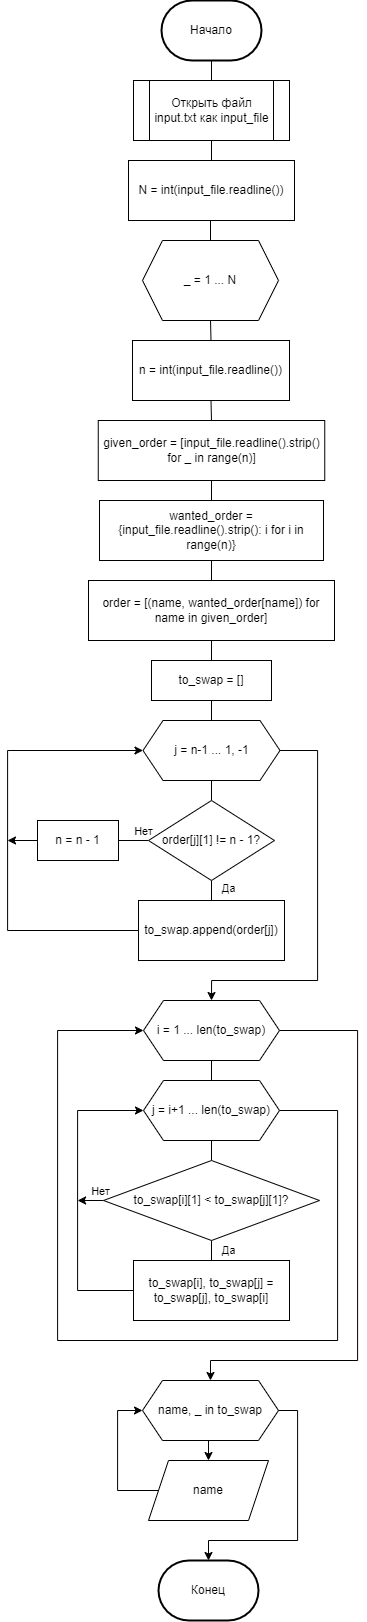

The diagram above was exported from draw.io. Its source (the exported page's mxGraphModel, read from the mxfile embedded in the PNG):
<mxGraphModel dx="2171" dy="1480" grid="1" gridSize="10" guides="1" tooltips="1" connect="1" arrows="1" fold="1" page="1" pageScale="1" pageWidth="827" pageHeight="1169" math="0" shadow="0">
  <root>
    <mxCell id="0" />
    <mxCell id="1" parent="0" />
    <mxCell id="pS3-IT_gb5YWDu9K3TEe-5" style="edgeStyle=orthogonalEdgeStyle;rounded=0;orthogonalLoop=1;jettySize=auto;html=1;exitX=0.5;exitY=1;exitDx=0;exitDy=0;exitPerimeter=0;entryX=0.5;entryY=0;entryDx=0;entryDy=0;endArrow=none;endFill=0;" edge="1" parent="1" source="pS3-IT_gb5YWDu9K3TEe-1" target="pS3-IT_gb5YWDu9K3TEe-2">
      <mxGeometry relative="1" as="geometry" />
    </mxCell>
    <mxCell id="pS3-IT_gb5YWDu9K3TEe-1" value="Начало" style="strokeWidth=2;html=1;shape=mxgraph.flowchart.terminator;whiteSpace=wrap;" vertex="1" parent="1">
      <mxGeometry x="364" y="40" width="100" height="60" as="geometry" />
    </mxCell>
    <mxCell id="pS3-IT_gb5YWDu9K3TEe-6" style="edgeStyle=orthogonalEdgeStyle;rounded=0;orthogonalLoop=1;jettySize=auto;html=1;exitX=0.5;exitY=1;exitDx=0;exitDy=0;entryX=0.5;entryY=0;entryDx=0;entryDy=0;endArrow=none;endFill=0;" edge="1" parent="1" source="pS3-IT_gb5YWDu9K3TEe-2" target="pS3-IT_gb5YWDu9K3TEe-3">
      <mxGeometry relative="1" as="geometry" />
    </mxCell>
    <mxCell id="pS3-IT_gb5YWDu9K3TEe-2" value="Открыть файл input.txt как input_file" style="shape=process;whiteSpace=wrap;html=1;backgroundOutline=1;" vertex="1" parent="1">
      <mxGeometry x="336" y="120" width="156" height="60" as="geometry" />
    </mxCell>
    <mxCell id="pS3-IT_gb5YWDu9K3TEe-7" style="edgeStyle=orthogonalEdgeStyle;rounded=0;orthogonalLoop=1;jettySize=auto;html=1;exitX=0.5;exitY=1;exitDx=0;exitDy=0;entryX=0.5;entryY=0;entryDx=0;entryDy=0;endArrow=none;endFill=0;" edge="1" parent="1" target="pS3-IT_gb5YWDu9K3TEe-4">
      <mxGeometry relative="1" as="geometry">
        <mxPoint x="415.0000000000001" y="260" as="sourcePoint" />
      </mxGeometry>
    </mxCell>
    <mxCell id="pS3-IT_gb5YWDu9K3TEe-3" value="N = int(input_file.readline())" style="rounded=0;whiteSpace=wrap;html=1;" vertex="1" parent="1">
      <mxGeometry x="331" y="200" width="166" height="60" as="geometry" />
    </mxCell>
    <mxCell id="pS3-IT_gb5YWDu9K3TEe-9" style="edgeStyle=orthogonalEdgeStyle;rounded=0;orthogonalLoop=1;jettySize=auto;html=1;exitX=0.5;exitY=1;exitDx=0;exitDy=0;entryX=0.5;entryY=0;entryDx=0;entryDy=0;endArrow=none;endFill=0;" edge="1" parent="1" source="pS3-IT_gb5YWDu9K3TEe-4" target="pS3-IT_gb5YWDu9K3TEe-8">
      <mxGeometry relative="1" as="geometry" />
    </mxCell>
    <mxCell id="pS3-IT_gb5YWDu9K3TEe-4" value="_ = 1 ... N" style="shape=hexagon;perimeter=hexagonPerimeter2;whiteSpace=wrap;html=1;fixedSize=1;" vertex="1" parent="1">
      <mxGeometry x="345" y="280" width="136" height="80" as="geometry" />
    </mxCell>
    <mxCell id="pS3-IT_gb5YWDu9K3TEe-11" style="edgeStyle=orthogonalEdgeStyle;rounded=0;orthogonalLoop=1;jettySize=auto;html=1;exitX=0.5;exitY=1;exitDx=0;exitDy=0;entryX=0.5;entryY=0;entryDx=0;entryDy=0;endArrow=none;endFill=0;" edge="1" parent="1" source="pS3-IT_gb5YWDu9K3TEe-8" target="pS3-IT_gb5YWDu9K3TEe-10">
      <mxGeometry relative="1" as="geometry" />
    </mxCell>
    <mxCell id="pS3-IT_gb5YWDu9K3TEe-8" value="n = int(input_file.readline())" style="rounded=0;whiteSpace=wrap;html=1;" vertex="1" parent="1">
      <mxGeometry x="335" y="380" width="157" height="60" as="geometry" />
    </mxCell>
    <mxCell id="pS3-IT_gb5YWDu9K3TEe-13" style="edgeStyle=orthogonalEdgeStyle;rounded=0;orthogonalLoop=1;jettySize=auto;html=1;exitX=0.5;exitY=1;exitDx=0;exitDy=0;entryX=0.5;entryY=0;entryDx=0;entryDy=0;endArrow=none;endFill=0;" edge="1" parent="1" source="pS3-IT_gb5YWDu9K3TEe-10" target="pS3-IT_gb5YWDu9K3TEe-12">
      <mxGeometry relative="1" as="geometry" />
    </mxCell>
    <mxCell id="pS3-IT_gb5YWDu9K3TEe-10" value="given_order = [input_file.readline().strip() for _ in range(n)]" style="rounded=0;whiteSpace=wrap;html=1;" vertex="1" parent="1">
      <mxGeometry x="300.75" y="460" width="226.5" height="60" as="geometry" />
    </mxCell>
    <mxCell id="pS3-IT_gb5YWDu9K3TEe-15" style="edgeStyle=orthogonalEdgeStyle;rounded=0;orthogonalLoop=1;jettySize=auto;html=1;exitX=0.5;exitY=1;exitDx=0;exitDy=0;entryX=0.5;entryY=0;entryDx=0;entryDy=0;endArrow=none;endFill=0;" edge="1" parent="1" source="pS3-IT_gb5YWDu9K3TEe-12" target="pS3-IT_gb5YWDu9K3TEe-14">
      <mxGeometry relative="1" as="geometry" />
    </mxCell>
    <mxCell id="pS3-IT_gb5YWDu9K3TEe-12" value="wanted_order = {input_file.readline().strip(): i for i in range(n)}" style="rounded=0;whiteSpace=wrap;html=1;" vertex="1" parent="1">
      <mxGeometry x="302" y="540" width="224" height="60" as="geometry" />
    </mxCell>
    <mxCell id="pS3-IT_gb5YWDu9K3TEe-17" style="edgeStyle=orthogonalEdgeStyle;rounded=0;orthogonalLoop=1;jettySize=auto;html=1;exitX=0.5;exitY=1;exitDx=0;exitDy=0;entryX=0.5;entryY=0;entryDx=0;entryDy=0;endArrow=none;endFill=0;" edge="1" parent="1" source="pS3-IT_gb5YWDu9K3TEe-14" target="pS3-IT_gb5YWDu9K3TEe-16">
      <mxGeometry relative="1" as="geometry" />
    </mxCell>
    <mxCell id="pS3-IT_gb5YWDu9K3TEe-14" value="order = [(name, wanted_order[name]) for name in given_order]" style="rounded=0;whiteSpace=wrap;html=1;" vertex="1" parent="1">
      <mxGeometry x="291" y="620" width="246" height="60" as="geometry" />
    </mxCell>
    <mxCell id="pS3-IT_gb5YWDu9K3TEe-19" style="edgeStyle=orthogonalEdgeStyle;rounded=0;orthogonalLoop=1;jettySize=auto;html=1;exitX=0.5;exitY=1;exitDx=0;exitDy=0;entryX=0.5;entryY=0;entryDx=0;entryDy=0;endArrow=none;endFill=0;" edge="1" parent="1" source="pS3-IT_gb5YWDu9K3TEe-16" target="pS3-IT_gb5YWDu9K3TEe-18">
      <mxGeometry relative="1" as="geometry" />
    </mxCell>
    <mxCell id="pS3-IT_gb5YWDu9K3TEe-16" value="to_swap = []" style="rounded=0;whiteSpace=wrap;html=1;" vertex="1" parent="1">
      <mxGeometry x="354" y="700" width="120" height="40" as="geometry" />
    </mxCell>
    <mxCell id="pS3-IT_gb5YWDu9K3TEe-21" style="edgeStyle=orthogonalEdgeStyle;rounded=0;orthogonalLoop=1;jettySize=auto;html=1;exitX=0.5;exitY=1;exitDx=0;exitDy=0;entryX=0.5;entryY=0;entryDx=0;entryDy=0;endArrow=none;endFill=0;" edge="1" parent="1" source="pS3-IT_gb5YWDu9K3TEe-18" target="pS3-IT_gb5YWDu9K3TEe-20">
      <mxGeometry relative="1" as="geometry" />
    </mxCell>
    <mxCell id="pS3-IT_gb5YWDu9K3TEe-31" style="edgeStyle=orthogonalEdgeStyle;rounded=0;orthogonalLoop=1;jettySize=auto;html=1;exitX=1;exitY=0.5;exitDx=0;exitDy=0;entryX=0.5;entryY=0;entryDx=0;entryDy=0;" edge="1" parent="1" source="pS3-IT_gb5YWDu9K3TEe-18" target="pS3-IT_gb5YWDu9K3TEe-30">
      <mxGeometry relative="1" as="geometry">
        <Array as="points">
          <mxPoint x="520" y="790" />
          <mxPoint x="520" y="1020" />
          <mxPoint x="414" y="1020" />
        </Array>
      </mxGeometry>
    </mxCell>
    <mxCell id="pS3-IT_gb5YWDu9K3TEe-18" value="j = n-1 ... 1, -1" style="shape=hexagon;perimeter=hexagonPerimeter2;whiteSpace=wrap;html=1;fixedSize=1;" vertex="1" parent="1">
      <mxGeometry x="345.5" y="760" width="137" height="60" as="geometry" />
    </mxCell>
    <mxCell id="pS3-IT_gb5YWDu9K3TEe-23" style="edgeStyle=orthogonalEdgeStyle;rounded=0;orthogonalLoop=1;jettySize=auto;html=1;exitX=0.5;exitY=1;exitDx=0;exitDy=0;entryX=0.5;entryY=0;entryDx=0;entryDy=0;endArrow=none;endFill=0;" edge="1" parent="1" source="pS3-IT_gb5YWDu9K3TEe-20" target="pS3-IT_gb5YWDu9K3TEe-22">
      <mxGeometry relative="1" as="geometry" />
    </mxCell>
    <mxCell id="pS3-IT_gb5YWDu9K3TEe-24" value="Да" style="edgeLabel;html=1;align=center;verticalAlign=middle;resizable=0;points=[];" vertex="1" connectable="0" parent="pS3-IT_gb5YWDu9K3TEe-23">
      <mxGeometry x="-0.2389" y="1" relative="1" as="geometry">
        <mxPoint x="15" as="offset" />
      </mxGeometry>
    </mxCell>
    <mxCell id="pS3-IT_gb5YWDu9K3TEe-26" style="edgeStyle=orthogonalEdgeStyle;rounded=0;orthogonalLoop=1;jettySize=auto;html=1;exitX=0;exitY=0.5;exitDx=0;exitDy=0;entryX=1;entryY=0.5;entryDx=0;entryDy=0;endArrow=none;endFill=0;" edge="1" parent="1" source="pS3-IT_gb5YWDu9K3TEe-20" target="pS3-IT_gb5YWDu9K3TEe-25">
      <mxGeometry relative="1" as="geometry" />
    </mxCell>
    <mxCell id="pS3-IT_gb5YWDu9K3TEe-27" value="Нет" style="edgeLabel;html=1;align=center;verticalAlign=middle;resizable=0;points=[];" vertex="1" connectable="0" parent="pS3-IT_gb5YWDu9K3TEe-26">
      <mxGeometry x="0.0889" relative="1" as="geometry">
        <mxPoint x="10" y="-10" as="offset" />
      </mxGeometry>
    </mxCell>
    <mxCell id="pS3-IT_gb5YWDu9K3TEe-20" value="order[j][1] != n - 1?" style="rhombus;whiteSpace=wrap;html=1;" vertex="1" parent="1">
      <mxGeometry x="351" y="840" width="126" height="80" as="geometry" />
    </mxCell>
    <mxCell id="pS3-IT_gb5YWDu9K3TEe-28" style="edgeStyle=orthogonalEdgeStyle;rounded=0;orthogonalLoop=1;jettySize=auto;html=1;exitX=0;exitY=0.5;exitDx=0;exitDy=0;entryX=0;entryY=0.5;entryDx=0;entryDy=0;" edge="1" parent="1" source="pS3-IT_gb5YWDu9K3TEe-22" target="pS3-IT_gb5YWDu9K3TEe-18">
      <mxGeometry relative="1" as="geometry">
        <Array as="points">
          <mxPoint x="210" y="970" />
          <mxPoint x="210" y="790" />
        </Array>
      </mxGeometry>
    </mxCell>
    <mxCell id="pS3-IT_gb5YWDu9K3TEe-22" value="to_swap.append(order[j])" style="rounded=0;whiteSpace=wrap;html=1;" vertex="1" parent="1">
      <mxGeometry x="341" y="940" width="146" height="60" as="geometry" />
    </mxCell>
    <mxCell id="pS3-IT_gb5YWDu9K3TEe-29" style="edgeStyle=orthogonalEdgeStyle;rounded=0;orthogonalLoop=1;jettySize=auto;html=1;exitX=0;exitY=0.5;exitDx=0;exitDy=0;" edge="1" parent="1" source="pS3-IT_gb5YWDu9K3TEe-25">
      <mxGeometry relative="1" as="geometry">
        <mxPoint x="210" y="880" as="targetPoint" />
      </mxGeometry>
    </mxCell>
    <mxCell id="pS3-IT_gb5YWDu9K3TEe-25" value="n = n - 1" style="rounded=0;whiteSpace=wrap;html=1;" vertex="1" parent="1">
      <mxGeometry x="240" y="860" width="81" height="40" as="geometry" />
    </mxCell>
    <mxCell id="pS3-IT_gb5YWDu9K3TEe-34" style="edgeStyle=orthogonalEdgeStyle;rounded=0;orthogonalLoop=1;jettySize=auto;html=1;exitX=0.5;exitY=1;exitDx=0;exitDy=0;entryX=0.5;entryY=0;entryDx=0;entryDy=0;endArrow=none;endFill=0;" edge="1" parent="1" source="pS3-IT_gb5YWDu9K3TEe-30" target="pS3-IT_gb5YWDu9K3TEe-33">
      <mxGeometry relative="1" as="geometry" />
    </mxCell>
    <mxCell id="pS3-IT_gb5YWDu9K3TEe-48" style="edgeStyle=orthogonalEdgeStyle;rounded=0;orthogonalLoop=1;jettySize=auto;html=1;exitX=1;exitY=0.5;exitDx=0;exitDy=0;entryX=0.5;entryY=0;entryDx=0;entryDy=0;" edge="1" parent="1" source="pS3-IT_gb5YWDu9K3TEe-30" target="pS3-IT_gb5YWDu9K3TEe-47">
      <mxGeometry relative="1" as="geometry">
        <Array as="points">
          <mxPoint x="560" y="1070" />
          <mxPoint x="560" y="1400" />
          <mxPoint x="413" y="1400" />
        </Array>
      </mxGeometry>
    </mxCell>
    <mxCell id="pS3-IT_gb5YWDu9K3TEe-30" value="i = 1 ... len(to_swap)" style="shape=hexagon;perimeter=hexagonPerimeter2;whiteSpace=wrap;html=1;fixedSize=1;" vertex="1" parent="1">
      <mxGeometry x="346" y="1040" width="136" height="60" as="geometry" />
    </mxCell>
    <mxCell id="pS3-IT_gb5YWDu9K3TEe-39" style="edgeStyle=orthogonalEdgeStyle;rounded=0;orthogonalLoop=1;jettySize=auto;html=1;exitX=0.5;exitY=1;exitDx=0;exitDy=0;entryX=0.5;entryY=0;entryDx=0;entryDy=0;endArrow=none;endFill=0;" edge="1" parent="1" source="pS3-IT_gb5YWDu9K3TEe-33" target="pS3-IT_gb5YWDu9K3TEe-35">
      <mxGeometry relative="1" as="geometry" />
    </mxCell>
    <mxCell id="pS3-IT_gb5YWDu9K3TEe-46" style="edgeStyle=orthogonalEdgeStyle;rounded=0;orthogonalLoop=1;jettySize=auto;html=1;exitX=1;exitY=0.5;exitDx=0;exitDy=0;entryX=0;entryY=0.5;entryDx=0;entryDy=0;" edge="1" parent="1" source="pS3-IT_gb5YWDu9K3TEe-33" target="pS3-IT_gb5YWDu9K3TEe-30">
      <mxGeometry relative="1" as="geometry">
        <Array as="points">
          <mxPoint x="540" y="1150" />
          <mxPoint x="540" y="1380" />
          <mxPoint x="260" y="1380" />
          <mxPoint x="260" y="1070" />
        </Array>
      </mxGeometry>
    </mxCell>
    <mxCell id="pS3-IT_gb5YWDu9K3TEe-33" value="j = i+1 ... len(to_swap)" style="shape=hexagon;perimeter=hexagonPerimeter2;whiteSpace=wrap;html=1;fixedSize=1;" vertex="1" parent="1">
      <mxGeometry x="346" y="1120" width="136" height="60" as="geometry" />
    </mxCell>
    <mxCell id="pS3-IT_gb5YWDu9K3TEe-37" style="edgeStyle=orthogonalEdgeStyle;rounded=0;orthogonalLoop=1;jettySize=auto;html=1;exitX=0.5;exitY=1;exitDx=0;exitDy=0;entryX=0.5;entryY=0;entryDx=0;entryDy=0;endArrow=none;endFill=0;" edge="1" parent="1" source="pS3-IT_gb5YWDu9K3TEe-35" target="pS3-IT_gb5YWDu9K3TEe-36">
      <mxGeometry relative="1" as="geometry" />
    </mxCell>
    <mxCell id="pS3-IT_gb5YWDu9K3TEe-38" value="Да" style="edgeLabel;html=1;align=center;verticalAlign=middle;resizable=0;points=[];" vertex="1" connectable="0" parent="pS3-IT_gb5YWDu9K3TEe-37">
      <mxGeometry x="-0.1598" relative="1" as="geometry">
        <mxPoint x="16" as="offset" />
      </mxGeometry>
    </mxCell>
    <mxCell id="pS3-IT_gb5YWDu9K3TEe-44" style="edgeStyle=orthogonalEdgeStyle;rounded=0;orthogonalLoop=1;jettySize=auto;html=1;exitX=0;exitY=0.5;exitDx=0;exitDy=0;" edge="1" parent="1" source="pS3-IT_gb5YWDu9K3TEe-35">
      <mxGeometry relative="1" as="geometry">
        <mxPoint x="280" y="1239.689655172414" as="targetPoint" />
      </mxGeometry>
    </mxCell>
    <mxCell id="pS3-IT_gb5YWDu9K3TEe-45" value="Нет" style="edgeLabel;html=1;align=center;verticalAlign=middle;resizable=0;points=[];" vertex="1" connectable="0" parent="pS3-IT_gb5YWDu9K3TEe-44">
      <mxGeometry x="-0.3159" relative="1" as="geometry">
        <mxPoint x="5" y="-10" as="offset" />
      </mxGeometry>
    </mxCell>
    <mxCell id="pS3-IT_gb5YWDu9K3TEe-35" value="to_swap[i][1] &amp;lt; to_swap[j][1]?" style="rhombus;whiteSpace=wrap;html=1;" vertex="1" parent="1">
      <mxGeometry x="306" y="1200" width="216" height="80" as="geometry" />
    </mxCell>
    <mxCell id="pS3-IT_gb5YWDu9K3TEe-43" style="edgeStyle=orthogonalEdgeStyle;rounded=0;orthogonalLoop=1;jettySize=auto;html=1;exitX=0;exitY=0.5;exitDx=0;exitDy=0;entryX=0;entryY=0.5;entryDx=0;entryDy=0;" edge="1" parent="1" source="pS3-IT_gb5YWDu9K3TEe-36" target="pS3-IT_gb5YWDu9K3TEe-33">
      <mxGeometry relative="1" as="geometry">
        <Array as="points">
          <mxPoint x="280" y="1330" />
          <mxPoint x="280" y="1150" />
        </Array>
      </mxGeometry>
    </mxCell>
    <mxCell id="pS3-IT_gb5YWDu9K3TEe-36" value="to_swap[i], to_swap[j] = to_swap[j], to_swap[i]" style="rounded=0;whiteSpace=wrap;html=1;" vertex="1" parent="1">
      <mxGeometry x="336" y="1300" width="156" height="60" as="geometry" />
    </mxCell>
    <mxCell id="pS3-IT_gb5YWDu9K3TEe-50" style="edgeStyle=orthogonalEdgeStyle;rounded=0;orthogonalLoop=1;jettySize=auto;html=1;exitX=0.5;exitY=1;exitDx=0;exitDy=0;entryX=0.5;entryY=0;entryDx=0;entryDy=0;" edge="1" parent="1" source="pS3-IT_gb5YWDu9K3TEe-47" target="pS3-IT_gb5YWDu9K3TEe-49">
      <mxGeometry relative="1" as="geometry" />
    </mxCell>
    <mxCell id="pS3-IT_gb5YWDu9K3TEe-47" value="name, _ in to_swap" style="shape=hexagon;perimeter=hexagonPerimeter2;whiteSpace=wrap;html=1;fixedSize=1;" vertex="1" parent="1">
      <mxGeometry x="345" y="1420" width="136" height="60" as="geometry" />
    </mxCell>
    <mxCell id="pS3-IT_gb5YWDu9K3TEe-51" style="edgeStyle=orthogonalEdgeStyle;rounded=0;orthogonalLoop=1;jettySize=auto;html=1;exitX=0;exitY=0.5;exitDx=0;exitDy=0;entryX=0;entryY=0.5;entryDx=0;entryDy=0;" edge="1" parent="1" source="pS3-IT_gb5YWDu9K3TEe-49" target="pS3-IT_gb5YWDu9K3TEe-47">
      <mxGeometry relative="1" as="geometry">
        <Array as="points">
          <mxPoint x="320" y="1530" />
          <mxPoint x="320" y="1450" />
        </Array>
      </mxGeometry>
    </mxCell>
    <mxCell id="pS3-IT_gb5YWDu9K3TEe-49" value="name" style="shape=parallelogram;perimeter=parallelogramPerimeter;whiteSpace=wrap;html=1;fixedSize=1;" vertex="1" parent="1">
      <mxGeometry x="351" y="1500" width="120" height="60" as="geometry" />
    </mxCell>
    <mxCell id="pS3-IT_gb5YWDu9K3TEe-52" value="Конец" style="strokeWidth=2;html=1;shape=mxgraph.flowchart.terminator;whiteSpace=wrap;" vertex="1" parent="1">
      <mxGeometry x="361" y="1600" width="100" height="60" as="geometry" />
    </mxCell>
    <mxCell id="pS3-IT_gb5YWDu9K3TEe-53" style="edgeStyle=orthogonalEdgeStyle;rounded=0;orthogonalLoop=1;jettySize=auto;html=1;exitX=1;exitY=0.5;exitDx=0;exitDy=0;entryX=0.5;entryY=0;entryDx=0;entryDy=0;entryPerimeter=0;" edge="1" parent="1" source="pS3-IT_gb5YWDu9K3TEe-47" target="pS3-IT_gb5YWDu9K3TEe-52">
      <mxGeometry relative="1" as="geometry">
        <Array as="points">
          <mxPoint x="500" y="1450" />
          <mxPoint x="500" y="1580" />
          <mxPoint x="411" y="1580" />
        </Array>
      </mxGeometry>
    </mxCell>
  </root>
</mxGraphModel>